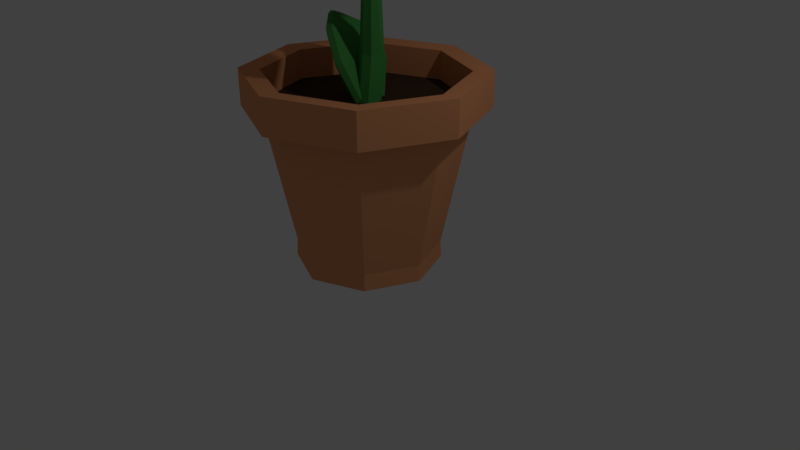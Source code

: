 # Source: FlowerPot.blend  (saved by Blender 2.79.0; exported with 4.5.12 LTS)
import bpy
from mathutils import Matrix  # noqa: F401  (used for matrix-valued properties, if any)

bpy.ops.wm.read_factory_settings(use_empty=True)
scene = bpy.context.scene
scene.name = 'Scene'

# ---- collections
col_collection_1 = bpy.data.collections.new('Collection 1'); scene.collection.children.link(col_collection_1)

# ---- materials (node trees are filled in below, after node groups)
mat_material_001 = bpy.data.materials.new('Material.001')
mat_material_001.alpha_threshold = 0.0
mat_material_001.use_transparent_shadow = False
mat_material_001.diffuse_color = (0.8, 0.3433, 0.1538, 1.0)
mat_material_001.roughness = 0.5
mat_material_001.specular_intensity = 0.0
mat_material_002 = bpy.data.materials.new('Material.002')
mat_material_002.alpha_threshold = 0.0
mat_material_002.use_transparent_shadow = False
mat_material_002.diffuse_color = (0.06519, 0.03897, 0.02141, 1.0)
mat_material_002.roughness = 0.5
mat_material_002.specular_intensity = 0.0
mat_material_003 = bpy.data.materials.new('Material.003')
mat_material_003.alpha_threshold = 0.0
mat_material_003.use_transparent_shadow = False
mat_material_003.diffuse_color = (0.06661, 0.3303, 0.07362, 1.0)
mat_material_003.roughness = 0.5
mat_material_003.specular_intensity = 0.0
mat_material_004 = bpy.data.materials.new('Material.004')
mat_material_004.alpha_threshold = 0.0
mat_material_004.use_transparent_shadow = False
mat_material_004.diffuse_color = (0.8, 0.6278, 0.1683, 1.0)
mat_material_004.roughness = 0.5
mat_material_004.specular_intensity = 0.0
mat_material_005 = bpy.data.materials.new('Material.005')
mat_material_005.alpha_threshold = 0.0
mat_material_005.use_transparent_shadow = False
mat_material_005.diffuse_color = (0.8, 0.07129, 0.07414, 1.0)
mat_material_005.roughness = 0.5
mat_material_005.specular_intensity = 0.0

# ---- material node trees

# ---- world
world_world = bpy.data.worlds.new('World'); scene.world = world_world
world_world.color = (0.05088, 0.05088, 0.05088)
world_world.use_sun_shadow = False
world_world.sun_shadow_jitter_overblur = 0.0
world_world.cycles.sampling_method = 'MANUAL'

# ---- cameras
cam_camera = bpy.data.cameras.new('Camera')
cam_camera.clip_end = 100.0
cam_camera.lens = 35.0
cam_camera.sensor_width = 32.0
cam_camera.sensor_height = 18.0
cam_camera.ortho_scale = 7.314
cam_camera.dof.focus_distance = 0.0
cam_camera.dof.aperture_fstop = 128.0

# ---- lights
light_lamp = bpy.data.lights.new('Lamp', 'POINT')
light_lamp.transmission_factor = 0.0
light_lamp.cutoff_distance = 30.0
light_lamp.energy = 100.0
light_lamp.shadow_buffer_clip_start = 1.001
light_lamp.shadow_soft_size = 0.1
light_lamp.shadow_maximum_resolution = 0.006
light_lamp.use_absolute_resolution = True

# ---- meshes
me_circle = bpy.data.meshes.new('Circle')
me_circle.from_pydata([(-6.216e-09, 0.9236, -0.01234), (-0.6531, 0.6531, -0.01234), (-0.9236, -5.65e-08, -0.01234), (-0.6531, -0.6531, -0.01234), (8.164e-08, -0.9236, -0.01234), (0.6531, -0.6531, -0.01234), (0.9236, 0.0, -0.01234), (0.6531, 0.6531, -0.01234), (1.143e-09, 1.285, 2.008), (-0.9087, 0.9087, 2.008), (-1.285, -5.96e-08, 2.008), (-0.9087, -0.9087, 2.008), (1.158e-07, -1.285, 2.008), (0.9087, -0.9087, 2.008), (1.285, 0.0, 2.008), (0.9087, 0.9087, 2.008), (-6.377e-09, 1.5, 1.986), (-1.06, 1.06, 1.986), (-1.5, -5.96e-08, 1.986), (-1.06, -1.06, 1.986), (1.16e-07, -1.5, 1.986), (1.06, -1.06, 1.986), (1.5, 0.0, 1.986), (1.06, 1.06, 1.986), (-6.377e-09, 1.5, 2.443), (-1.06, 1.06, 2.443), (-1.5, -5.96e-08, 2.443), (-1.06, -1.06, 2.443), (1.16e-07, -1.5, 2.443), (1.06, -1.06, 2.443), (1.5, 0.0, 2.443), (1.06, 1.06, 2.443), (3.589e-09, 1.246, 2.424), (-0.8811, 0.8811, 2.424), (-1.246, -5.96e-08, 2.424), (-0.8811, -0.8811, 2.424), (1.228e-07, -1.246, 2.424), (0.8811, -0.8811, 2.424), (1.246, 1.196e-09, 2.424), (0.8811, 0.8811, 2.424), (4.627e-09, 1.244, 2.05), (-0.8796, 0.8796, 2.05), (-1.244, -5.96e-08, 2.05), (-0.8796, -0.8796, 2.05), (1.254e-07, -1.244, 2.05), (0.8796, -0.8796, 2.05), (1.244, 1.542e-09, 2.05), (0.8796, 0.8796, 2.05), (0.9116, 0.0, 0.202), (0.6446, 0.6446, 0.202), (8.132e-08, -0.9116, 0.202), (0.6446, -0.6446, 0.202), (-0.9116, -5.758e-08, 0.202), (-0.6446, -0.6446, 0.202), (-2.021e-09, 0.9116, 0.202), (-0.6446, 0.6446, 0.202), (-0.001747, 0.1815, 1.997), (-0.1078, 0.1376, 1.997), (-0.1517, 0.03087, 1.996), (-0.1078, -0.07453, 1.997), (-0.001747, -0.1185, 1.997), (0.1043, -0.07519, 1.996), (0.1483, 0.03087, 1.996), (0.1043, 0.1369, 1.996), (0.03707, 0.02079, 4.25), (9.292e-05, 0.004791, 4.25), (-0.01427, -0.03178, 4.25), (0.0004214, -0.06751, 4.25), (0.03616, -0.08268, 4.25), (0.07281, -0.06776, 4.25), (0.08857, -0.03193, 4.25), (0.0742, 0.004871, 4.25), (-0.005484, -0.05793, 3.972), (-0.1513, 0.08111, 3.365), (-0.1788, 0.06097, 2.594), (-0.07544, 0.01817, 2.593), (-0.07078, 0.04682, 3.363), (0.0458, -0.07918, 3.972), (-0.005504, 0.04468, 3.972), (-0.158, 0.2541, 3.344), (-0.18, 0.2696, 2.585), (-0.2217, 0.1643, 2.594), (-0.1901, 0.1689, 3.352), (-0.02674, -0.006688, 3.972), (0.1184, -0.006682, 3.972), (0.04583, 0.1628, 3.365), (0.07096, 0.1643, 2.594), (0.02811, 0.2678, 2.594), (0.01109, 0.2445, 3.363), (0.0971, 0.04461, 3.972), (0.02808, 0.06118, 2.588), (0.01008, 0.08466, 3.352), (0.0971, -0.05798, 3.972), (0.0458, 0.06589, 3.972), (-0.07426, 0.2869, 3.346), (-0.07552, 0.3113, 2.591), (-0.08433, 0.2288, 4.446), (-0.2285, 0.003492, 4.43), (-0.1935, -0.2361, 4.315), (0.000158, -0.3497, 4.168), (0.2391, -0.2706, 4.076), (0.3833, -0.04525, 4.092), (0.3483, 0.1944, 4.207), (0.1546, 0.3079, 4.354), (0.02021, 0.113, 4.509), (-0.08383, -0.04953, 4.497), (-0.05858, -0.2224, 4.414), (0.08116, -0.3043, 4.309), (0.2535, -0.2473, 4.242), (0.3576, -0.0847, 4.254), (0.3323, 0.08818, 4.337), (0.1926, 0.1701, 4.442), (-0.1141, 0.252, 4.388), (-0.2583, 0.02661, 4.372), (-0.2233, -0.213, 4.257), (-0.02959, -0.3265, 4.111), (0.2094, -0.2475, 4.019), (0.3536, -0.02213, 4.035), (0.3186, 0.2175, 4.15), (0.1249, 0.331, 4.296), (-0.1681, 0.03374, 4.405), (0.1079, 0.253, 4.35), (-0.431, 0.2096, 4.771), (0.07977, 0.6154, 4.67), (-0.5799, 0.5605, 4.987), (-0.1735, 0.8834, 4.906), (-0.5878, 0.9087, 4.971), (-0.5067, 0.9732, 4.955), (-0.2098, 0.06522, 4.33), (0.06843, 0.2863, 4.274), (-0.4739, 0.2411, 4.695), (0.04015, 0.6495, 4.593), (-0.6181, 0.5838, 4.905), (-0.2074, 0.9101, 4.824), (-0.6227, 0.9277, 4.888), (-0.5376, 0.9953, 4.872), (0.1174, 0.2611, 4.294), (-0.1908, 0.01618, 4.355), (-0.5258, 1.017, 4.927), (-0.172, 0.9277, 4.869), (-0.4774, 0.1994, 4.738), (-0.631, 0.563, 4.96), (0.09057, 0.6506, 4.625), (-0.6329, 0.9324, 4.948), (-0.06783, 0.2021, 4.422), (-0.1746, 0.4116, 4.722), (-0.375, 0.7201, 4.947), (-0.5469, 0.9405, 4.964), (-0.1112, 0.2378, 4.346), (-0.2191, 0.4478, 4.643), (-0.4104, 0.7426, 4.859), (-0.5804, 0.9617, 4.879), (-0.5797, 0.976, 4.94), (-0.07182, 0.1939, 4.369), (-0.03097, 0.216, 4.398), (0.2781, 0.1914, 4.227), (-0.007576, 0.5905, 4.694), (0.5611, 0.5452, 4.381), (0.144, 0.9883, 4.773), (0.5958, 0.9523, 4.524), (0.3215, 1.244, 4.626), (0.4099, 1.237, 4.577), (-0.06393, 0.2409, 4.336), (0.2465, 0.2161, 4.165), (-0.04098, 0.616, 4.632), (0.5295, 0.5706, 4.318), (0.1089, 1.008, 4.709), (0.5632, 0.9717, 4.459), (0.2861, 1.26, 4.562), (0.3771, 1.253, 4.512), (0.2721, 0.1786, 4.181), (-0.06784, 0.2057, 4.369), (0.4107, 1.271, 4.545), (0.6072, 0.9725, 4.482), (-0.05171, 0.6013, 4.678), (0.1051, 1.013, 4.759), (0.5718, 0.5517, 4.334), (0.2978, 1.28, 4.607), (0.1419, 0.2806, 4.334), (0.2771, 0.5674, 4.538), (0.3702, 0.9692, 4.649), (0.3657, 1.24, 4.602), (0.1094, 0.3074, 4.272), (0.2439, 0.5947, 4.474), (0.3349, 0.9866, 4.582), (0.3315, 1.257, 4.537), (0.3551, 1.276, 4.577), (0.1208, 0.2665, 4.298), (0.1764, 0.265, 4.291), (0.3371, 0.01686, 4.107), (0.4958, 0.5843, 4.409), (0.7879, 0.1332, 4.075), (0.8483, 0.7948, 4.308), (1.08, 0.4375, 4.044), (1.066, 0.8358, 4.058), (1.11, 0.7687, 4.008), (0.1552, 0.275, 4.258), (0.3153, 0.02774, 4.075), (0.4758, 0.5943, 4.376), (0.7668, 0.1449, 4.043), (0.831, 0.8068, 4.274), (1.061, 0.4515, 4.011), (1.051, 0.8501, 4.023), (1.093, 0.7841, 3.974), (0.3183, 0.002899, 4.088), (0.1471, 0.2672, 4.284), (1.12, 0.782, 3.983), (1.085, 0.4365, 4.015), (0.4741, 0.6026, 4.403), (0.8371, 0.8201, 4.299), (0.7848, 0.1227, 4.048), (1.069, 0.8613, 4.042), (0.3186, 0.1908, 4.186), (0.6412, 0.3591, 4.241), (0.9641, 0.6172, 4.175), (1.088, 0.8024, 4.033), (0.2969, 0.1997, 4.155), (0.6215, 0.3684, 4.211), (0.949, 0.6303, 4.144), (1.073, 0.8172, 3.999), (1.094, 0.8211, 4.012), (0.2968, 0.1854, 4.174), (0.3117, 0.1303, 4.209), (0.2323, -0.2077, 4.114), (0.7951, 0.2006, 4.148), (0.6468, -0.4309, 3.97), (1.163, 0.107, 3.915), (1.045, -0.3964, 3.774), (1.275, -0.06524, 3.625), (1.251, -0.1673, 3.597), (0.2658, 0.1719, 4.109), (0.1853, -0.1705, 4.012), (0.7487, 0.244, 4.046), (0.5989, -0.3941, 3.866), (1.101, 0.1526, 3.823), (0.9803, -0.3594, 3.678), (1.205, -0.02011, 3.539), (1.18, -0.1303, 3.508), (0.1725, -0.2102, 4.074), (0.2634, 0.1769, 4.183), (1.245, -0.1692, 3.527), (1.022, -0.4177, 3.708), (0.7776, 0.2634, 4.113), (1.159, 0.1652, 3.872), (0.609, -0.4545, 3.911), (1.279, -0.02675, 3.567), (0.3463, -0.0452, 4.123), (0.722, -0.1163, 4.062), (1.103, -0.1456, 3.849), (1.262, -0.1165, 3.612), (0.3021, -0.004512, 4.015), (0.6746, -0.0737, 3.95), (1.029, -0.1014, 3.753), (1.192, -0.0748, 3.523), (1.267, -0.09934, 3.547), (0.2877, -0.02378, 4.096), (0.3156, -0.07807, 4.09), (0.04408, -0.2938, 4.144), (0.6834, -0.3395, 3.949), (0.1869, -0.734, 4.048), (0.8262, -0.6808, 3.735), (0.4323, -0.9938, 3.813), (0.7197, -0.9319, 3.533), (0.6442, -0.9919, 3.548), (0.2895, -0.05678, 4.043), (0.01792, -0.2726, 4.097), (0.6575, -0.3188, 3.903), (0.1611, -0.7131, 4.001), (0.7997, -0.659, 3.689), (0.4058, -0.972, 3.767), (0.6935, -0.9099, 3.487), (0.6174, -0.9703, 3.502), (0.01023, -0.277, 4.134), (0.3041, -0.04348, 4.076), (0.6326, -1.004, 3.513), (0.4058, -1.005, 3.787), (0.689, -0.311, 3.924), (0.8362, -0.6632, 3.702), (0.1527, -0.7372, 4.031), (0.7256, -0.9305, 3.495), (0.2173, -0.2439, 4.073), (0.435, -0.5366, 3.999), (0.6292, -0.8373, 3.774), (0.6819, -0.9618, 3.54), (0.1914, -0.2228, 4.027), (0.4095, -0.5161, 3.952), (0.6028, -0.8153, 3.728), (0.6556, -0.9404, 3.494), (0.6795, -0.9678, 3.505), (0.1954, -0.2187, 4.064), (0.193, -0.2388, 4.126), (-0.1237, -0.2136, 4.3), (0.2906, -0.7183, 4.044), (-0.3023, -0.6711, 4.371), (0.1316, -1.128, 3.957), (-0.3415, -1.09, 4.218), (-0.171, -1.303, 3.879), (-0.2689, -1.295, 3.933), (0.1395, -0.2035, 4.018), (-0.1821, -0.1778, 4.195), (0.2374, -0.6817, 3.933), (-0.363, -0.6339, 4.264), (0.08422, -1.072, 3.852), (-0.3986, -1.034, 4.118), (-0.2153, -1.238, 3.78), (-0.3215, -1.23, 3.838), (-0.1672, -0.1595, 4.27), (0.197, -0.1885, 4.069), (-0.3225, -1.299, 3.883), (-0.4097, -1.079, 4.185), (0.3067, -0.6984, 3.97), (0.1408, -1.123, 3.881), (-0.3702, -0.6445, 4.344), (-0.1858, -1.31, 3.807), (0.01716, -0.3066, 4.193), (-0.003928, -0.6959, 4.211), (-0.1023, -1.108, 4.092), (-0.2192, -1.299, 3.908), (-0.04293, -0.2746, 4.079), (-0.06633, -0.6594, 4.093), (-0.1562, -1.039, 3.984), (-0.269, -1.233, 3.808), (-0.2539, -1.31, 3.846), (-2.828e-05, -0.2475, 4.153), (-0.0188, -0.2866, 4.198), (-0.1835, -0.03217, 4.386), (-0.2316, -0.7103, 4.297), (-0.5365, -0.2395, 4.645), (-0.5987, -0.9271, 4.396), (-0.8413, -0.5525, 4.673), (-0.9425, -0.8821, 4.433), (-0.9909, -0.8073, 4.488), (-0.05946, -0.2582, 4.121), (-0.2255, -0.00171, 4.311), (-0.2726, -0.6819, 4.218), (-0.5794, -0.2081, 4.569), (-0.6308, -0.8926, 4.316), (-0.876, -0.514, 4.596), (-0.9698, -0.8446, 4.354), (-1.021, -0.7662, 4.412), (-0.1911, 0.01513, 4.355), (-0.00709, -0.269, 4.145), (-1.039, -0.7952, 4.462), (-0.8854, -0.5202, 4.655), (-0.2312, -0.7193, 4.239), (-0.6115, -0.9432, 4.342), (-0.5702, -0.1958, 4.626), (-0.9748, -0.8939, 4.389), (-0.1648, -0.2108, 4.306), (-0.383, -0.4754, 4.472), (-0.7179, -0.7395, 4.536), (-0.9662, -0.8447, 4.461), (-0.2099, -0.1823, 4.228), (-0.4288, -0.4453, 4.392), (-0.7489, -0.6982, 4.453), (-0.9954, -0.805, 4.382), (-1.008, -0.8467, 4.427), (-0.1588, -0.1765, 4.265), (-0.1636, -0.1706, 4.321), (-0.08516, 0.1635, 4.415), (-0.5234, -0.327, 4.603), (-0.3781, 0.2916, 4.777), (-0.8874, -0.2327, 4.827), (-0.7719, 0.2594, 4.965), (-1.111, 0.02655, 4.888), (-1.089, 0.1238, 4.916), (-0.2053, -0.1405, 4.244), (-0.1262, 0.1959, 4.339), (-0.5665, -0.297, 4.526), (-0.4204, 0.325, 4.701), (-0.9207, -0.2041, 4.744), (-0.8041, 0.2926, 4.884), (-1.14, 0.05411, 4.804), (-1.116, 0.1563, 4.833), (-0.07504, 0.1969, 4.368), (-0.1629, -0.1771, 4.263), (-1.128, 0.1579, 4.893), (-0.7943, 0.3079, 4.942), (-0.5481, -0.3473, 4.554), (-0.9251, -0.2489, 4.785), (-0.3862, 0.3419, 4.748), (-1.159, 0.02805, 4.857), (-0.1963, 0.0019, 4.408), (-0.4497, -0.01829, 4.692), (-0.8277, 0.01269, 4.897), (-1.099, 0.07499, 4.902), (-0.2412, 0.03416, 4.331), (-0.4961, 0.01495, 4.612), (-0.8571, 0.04428, 4.809), (-1.128, 0.1054, 4.818), (-1.145, 0.09232, 4.878), (-0.186, 0.01385, 4.357), (-0.1575, 0.01733, 4.411), (0.123, 0.2402, 4.355), (-0.4288, 0.1955, 4.786), (0.09624, 0.6127, 4.682), (-0.5817, 0.5545, 5.006), (-0.1627, 0.8874, 4.923), (-0.5912, 0.9121, 4.991), (-0.5045, 0.981, 4.974), (-0.2173, 0.06291, 4.311), (0.06757, 0.2892, 4.254), (-0.4907, 0.2407, 4.684), (0.041, 0.6632, 4.578), (-0.6349, 0.5841, 4.893), (-0.2073, 0.9238, 4.808), (-0.6374, 0.9335, 4.875), (-0.5433, 1.008, 4.857), (0.1324, 0.2543, 4.282), (-0.1902, -0.002045, 4.346), (-0.5286, 1.037, 4.933), (-0.1613, 0.9449, 4.872), (-0.4913, 0.1846, 4.741), (-0.6488, 0.5576, 4.969), (0.1082, 0.6609, 4.622), (-0.6497, 0.9408, 4.957), (-0.0551, 0.1882, 4.43), (-0.1643, 0.4025, 4.738), (-0.3688, 0.7171, 4.967), (-0.5471, 0.9457, 4.984), (-0.1184, 0.242, 4.327), (-0.2293, 0.4568, 4.628), (-0.4168, 0.7458, 4.84), (-0.5909, 0.971, 4.864), (-0.59, 0.9913, 4.95), (-0.06235, 0.1792, 4.358), (0.02693, -0.1129, 2.098), (0.04233, 0.2482, 2.069), (-0.1671, -0.2281, 2.54), (-0.1383, 0.4479, 2.486), (-0.4527, -0.1209, 2.868), (-0.4297, 0.4185, 2.825), (-0.7106, 0.1126, 2.953), (-0.7058, 0.2242, 2.944), (-0.07331, -0.1175, 2.022), (-0.05767, 0.2492, 1.993), (-0.2691, -0.2342, 2.462), (-0.2399, 0.4503, 2.408), (-0.5411, -0.13, 2.775), (-0.5176, 0.4204, 2.731), (-0.7895, 0.1033, 2.854), (-0.7844, 0.2244, 2.844), (0.01739, 0.2712, 2.001), (-0.0003235, -0.1441, 2.035), (-0.7725, 0.2477, 2.923), (-0.4832, 0.4626, 2.792), (-0.214, -0.2774, 2.502), (-0.5099, -0.1649, 2.842), (-0.1811, 0.4944, 2.44), (-0.7792, 0.09174, 2.935), (-0.06228, 0.07515, 2.091), (-0.1937, 0.11, 2.457), (-0.48, 0.1486, 2.788), (-0.7617, 0.1683, 2.967), (-0.1713, 0.0738, 2.016), (-0.3061, 0.1083, 2.375), (-0.5685, 0.1439, 2.681), (-0.8428, 0.1637, 2.866), (-0.8315, 0.1702, 2.953), (-0.08185, 0.07037, 2.021)], [], [(49, 15, 14, 48), (51, 13, 12, 50), (53, 11, 10, 52), (55, 9, 8, 54), (54, 8, 15, 49), (48, 14, 13, 51), (50, 12, 11, 53), (52, 10, 9, 55), (15, 8, 16, 23), (13, 14, 22, 21), (11, 12, 20, 19), (9, 10, 18, 17), (14, 15, 23, 22), (12, 13, 21, 20), (10, 11, 19, 18), (8, 9, 17, 16), (20, 21, 29, 28), (18, 19, 27, 26), (16, 17, 25, 24), (23, 16, 24, 31), (21, 22, 30, 29), (19, 20, 28, 27), (17, 18, 26, 25), (22, 23, 31, 30), (30, 31, 39, 38), (28, 29, 37, 36), (26, 27, 35, 34), (24, 25, 33, 32), (31, 24, 32, 39), (29, 30, 38, 37), (27, 28, 36, 35), (25, 26, 34, 33), (37, 38, 46, 45), (35, 36, 44, 43), (33, 34, 42, 41), (38, 39, 47, 46), (36, 37, 45, 44), (34, 35, 43, 42), (32, 33, 41, 40), (39, 32, 40, 47), (41, 42, 43, 44, 45, 46, 47, 40), (1, 0, 7, 6, 5, 4, 3, 2), (2, 52, 55, 1), (4, 50, 53, 3), (6, 48, 51, 5), (0, 54, 49, 7), (1, 55, 54, 0), (3, 53, 52, 2), (5, 51, 50, 4), (7, 49, 48, 6), (72, 77, 68, 67), (78, 83, 66, 65), (84, 89, 71, 70), (77, 92, 69, 68), (83, 72, 67, 66), (93, 78, 65, 64), (89, 93, 64, 71), (92, 84, 70, 69), (61, 62, 86, 90), (90, 86, 85, 91), (91, 85, 84, 92), (63, 56, 95, 87), (87, 95, 94, 88), (88, 94, 93, 89), (56, 57, 80, 95), (95, 80, 79, 94), (94, 79, 78, 93), (58, 59, 74, 81), (81, 74, 73, 82), (82, 73, 72, 83), (60, 61, 90, 75), (75, 90, 91, 76), (76, 91, 92, 77), (62, 63, 87, 86), (86, 87, 88, 85), (85, 88, 89, 84), (57, 58, 81, 80), (80, 81, 82, 79), (79, 82, 83, 78), (59, 60, 75, 74), (74, 75, 76, 73), (73, 76, 77, 72), (103, 111, 110, 102), (101, 109, 108, 100), (99, 107, 106, 98), (97, 105, 104, 96), (96, 104, 111, 103), (102, 110, 109, 101), (100, 108, 107, 99), (98, 106, 105, 97), (105, 106, 107, 108, 109, 110, 111, 104), (102, 118, 119, 103), (100, 116, 117, 101), (98, 114, 115, 99), (96, 112, 113, 97), (103, 119, 112, 96), (101, 117, 118, 102), (99, 115, 116, 100), (97, 113, 114, 98), (113, 112, 119, 118, 117, 116, 115, 114), (144, 121, 123, 145), (145, 123, 125, 146), (146, 125, 127, 147), (148, 149, 131, 129), (149, 150, 133, 131), (150, 151, 135, 133), (153, 148, 129, 136), (139, 133, 135, 138), (141, 132, 130, 140), (136, 129, 131, 142), (140, 130, 128, 137), (143, 134, 132, 141), (152, 151, 134, 143), (142, 131, 133, 139), (123, 142, 139, 125), (147, 152, 143, 126), (126, 143, 141, 124), (122, 140, 137, 120), (121, 136, 142, 123), (124, 141, 140, 122), (125, 139, 138, 127), (144, 153, 136, 121), (120, 137, 153, 144), (127, 138, 152, 147), (138, 135, 151, 152), (137, 128, 148, 153), (132, 134, 151, 150), (130, 132, 150, 149), (128, 130, 149, 148), (124, 146, 147, 126), (122, 145, 146, 124), (120, 144, 145, 122), (178, 155, 157, 179), (179, 157, 159, 180), (180, 159, 161, 181), (182, 183, 165, 163), (183, 184, 167, 165), (184, 185, 169, 167), (187, 182, 163, 170), (173, 167, 169, 172), (175, 166, 164, 174), (170, 163, 165, 176), (174, 164, 162, 171), (177, 168, 166, 175), (186, 185, 168, 177), (176, 165, 167, 173), (157, 176, 173, 159), (181, 186, 177, 160), (160, 177, 175, 158), (156, 174, 171, 154), (155, 170, 176, 157), (158, 175, 174, 156), (159, 173, 172, 161), (178, 187, 170, 155), (154, 171, 187, 178), (161, 172, 186, 181), (172, 169, 185, 186), (171, 162, 182, 187), (166, 168, 185, 184), (164, 166, 184, 183), (162, 164, 183, 182), (158, 180, 181, 160), (156, 179, 180, 158), (154, 178, 179, 156), (212, 189, 191, 213), (213, 191, 193, 214), (214, 193, 195, 215), (216, 217, 199, 197), (217, 218, 201, 199), (218, 219, 203, 201), (221, 216, 197, 204), (207, 201, 203, 206), (209, 200, 198, 208), (204, 197, 199, 210), (208, 198, 196, 205), (211, 202, 200, 209), (220, 219, 202, 211), (210, 199, 201, 207), (191, 210, 207, 193), (215, 220, 211, 194), (194, 211, 209, 192), (190, 208, 205, 188), (189, 204, 210, 191), (192, 209, 208, 190), (193, 207, 206, 195), (212, 221, 204, 189), (188, 205, 221, 212), (195, 206, 220, 215), (206, 203, 219, 220), (205, 196, 216, 221), (200, 202, 219, 218), (198, 200, 218, 217), (196, 198, 217, 216), (192, 214, 215, 194), (190, 213, 214, 192), (188, 212, 213, 190), (246, 223, 225, 247), (247, 225, 227, 248), (248, 227, 229, 249), (250, 251, 233, 231), (251, 252, 235, 233), (252, 253, 237, 235), (255, 250, 231, 238), (241, 235, 237, 240), (243, 234, 232, 242), (238, 231, 233, 244), (242, 232, 230, 239), (245, 236, 234, 243), (254, 253, 236, 245), (244, 233, 235, 241), (225, 244, 241, 227), (249, 254, 245, 228), (228, 245, 243, 226), (224, 242, 239, 222), (223, 238, 244, 225), (226, 243, 242, 224), (227, 241, 240, 229), (246, 255, 238, 223), (222, 239, 255, 246), (229, 240, 254, 249), (240, 237, 253, 254), (239, 230, 250, 255), (234, 236, 253, 252), (232, 234, 252, 251), (230, 232, 251, 250), (226, 248, 249, 228), (224, 247, 248, 226), (222, 246, 247, 224), (280, 257, 259, 281), (281, 259, 261, 282), (282, 261, 263, 283), (284, 285, 267, 265), (285, 286, 269, 267), (286, 287, 271, 269), (289, 284, 265, 272), (275, 269, 271, 274), (277, 268, 266, 276), (272, 265, 267, 278), (276, 266, 264, 273), (279, 270, 268, 277), (288, 287, 270, 279), (278, 267, 269, 275), (259, 278, 275, 261), (283, 288, 279, 262), (262, 279, 277, 260), (258, 276, 273, 256), (257, 272, 278, 259), (260, 277, 276, 258), (261, 275, 274, 263), (280, 289, 272, 257), (256, 273, 289, 280), (263, 274, 288, 283), (274, 271, 287, 288), (273, 264, 284, 289), (268, 270, 287, 286), (266, 268, 286, 285), (264, 266, 285, 284), (260, 282, 283, 262), (258, 281, 282, 260), (256, 280, 281, 258), (314, 291, 293, 315), (315, 293, 295, 316), (316, 295, 297, 317), (318, 319, 301, 299), (319, 320, 303, 301), (320, 321, 305, 303), (323, 318, 299, 306), (309, 303, 305, 308), (311, 302, 300, 310), (306, 299, 301, 312), (310, 300, 298, 307), (313, 304, 302, 311), (322, 321, 304, 313), (312, 301, 303, 309), (293, 312, 309, 295), (317, 322, 313, 296), (296, 313, 311, 294), (292, 310, 307, 290), (291, 306, 312, 293), (294, 311, 310, 292), (295, 309, 308, 297), (314, 323, 306, 291), (290, 307, 323, 314), (297, 308, 322, 317), (308, 305, 321, 322), (307, 298, 318, 323), (302, 304, 321, 320), (300, 302, 320, 319), (298, 300, 319, 318), (294, 316, 317, 296), (292, 315, 316, 294), (290, 314, 315, 292), (348, 325, 327, 349), (349, 327, 329, 350), (350, 329, 331, 351), (352, 353, 335, 333), (353, 354, 337, 335), (354, 355, 339, 337), (357, 352, 333, 340), (343, 337, 339, 342), (345, 336, 334, 344), (340, 333, 335, 346), (344, 334, 332, 341), (347, 338, 336, 345), (356, 355, 338, 347), (346, 335, 337, 343), (327, 346, 343, 329), (351, 356, 347, 330), (330, 347, 345, 328), (326, 344, 341, 324), (325, 340, 346, 327), (328, 345, 344, 326), (329, 343, 342, 331), (348, 357, 340, 325), (324, 341, 357, 348), (331, 342, 356, 351), (342, 339, 355, 356), (341, 332, 352, 357), (336, 338, 355, 354), (334, 336, 354, 353), (332, 334, 353, 352), (328, 350, 351, 330), (326, 349, 350, 328), (324, 348, 349, 326), (382, 359, 361, 383), (383, 361, 363, 384), (384, 363, 365, 385), (386, 387, 369, 367), (387, 388, 371, 369), (388, 389, 373, 371), (391, 386, 367, 374), (377, 371, 373, 376), (379, 370, 368, 378), (374, 367, 369, 380), (378, 368, 366, 375), (381, 372, 370, 379), (390, 389, 372, 381), (380, 369, 371, 377), (361, 380, 377, 363), (385, 390, 381, 364), (364, 381, 379, 362), (360, 378, 375, 358), (359, 374, 380, 361), (362, 379, 378, 360), (363, 377, 376, 365), (382, 391, 374, 359), (358, 375, 391, 382), (365, 376, 390, 385), (376, 373, 389, 390), (375, 366, 386, 391), (370, 372, 389, 388), (368, 370, 388, 387), (366, 368, 387, 386), (362, 384, 385, 364), (360, 383, 384, 362), (358, 382, 383, 360), (416, 393, 395, 417), (417, 395, 397, 418), (418, 397, 399, 419), (420, 421, 403, 401), (421, 422, 405, 403), (422, 423, 407, 405), (425, 420, 401, 408), (411, 405, 407, 410), (413, 404, 402, 412), (408, 401, 403, 414), (412, 402, 400, 409), (415, 406, 404, 413), (424, 423, 406, 415), (414, 403, 405, 411), (395, 414, 411, 397), (419, 424, 415, 398), (398, 415, 413, 396), (394, 412, 409, 392), (393, 408, 414, 395), (396, 413, 412, 394), (397, 411, 410, 399), (416, 425, 408, 393), (392, 409, 425, 416), (399, 410, 424, 419), (410, 407, 423, 424), (409, 400, 420, 425), (404, 406, 423, 422), (402, 404, 422, 421), (400, 402, 421, 420), (396, 418, 419, 398), (394, 417, 418, 396), (392, 416, 417, 394), (450, 427, 429, 451), (451, 429, 431, 452), (452, 431, 433, 453), (454, 455, 437, 435), (455, 456, 439, 437), (456, 457, 441, 439), (459, 454, 435, 442), (445, 439, 441, 444), (447, 438, 436, 446), (442, 435, 437, 448), (446, 436, 434, 443), (449, 440, 438, 447), (458, 457, 440, 449), (448, 437, 439, 445), (429, 448, 445, 431), (453, 458, 449, 432), (432, 449, 447, 430), (428, 446, 443, 426), (427, 442, 448, 429), (430, 447, 446, 428), (431, 445, 444, 433), (450, 459, 442, 427), (426, 443, 459, 450), (433, 444, 458, 453), (444, 441, 457, 458), (443, 434, 454, 459), (438, 440, 457, 456), (436, 438, 456, 455), (434, 436, 455, 454), (430, 452, 453, 432), (428, 451, 452, 430), (426, 450, 451, 428)])
me_circle.polygons.foreach_set('material_index', [0, 0, 0, 0, 0, 0, 0, 0, 0, 0, 0, 0, 0, 0, 0, 0, 0, 0, 0, 0, 0, 0, 0, 0, 0, 0, 0, 0, 0, 0, 0, 0, 0, 0, 0, 0, 0, 0, 0, 0, 1, 0, 0, 0, 0, 0, 0, 0, 0, 0, 2, 2, 2, 2, 2, 2, 2, 2, 2, 2, 2, 2, 2, 2, 2, 2, 2, 2, 2, 2, 2, 2, 2, 2, 2, 2, 2, 2, 2, 2, 2, 2, 3, 3, 3, 3, 3, 3, 3, 3, 3, 3, 3, 3, 3, 3, 3, 3, 3, 3, 0, 0, 0, 0, 0, 0, 0, 0, 0, 0, 0, 0, 0, 0, 0, 0, 0, 0, 0, 0, 0, 0, 0, 0, 0, 0, 0, 0, 0, 0, 0, 0, 4, 4, 4, 4, 4, 4, 4, 4, 4, 4, 4, 4, 4, 4, 4, 4, 4, 4, 4, 4, 4, 4, 4, 4, 4, 4, 4, 4, 4, 4, 4, 4, 4, 4, 4, 4, 4, 4, 4, 4, 4, 4, 4, 4, 4, 4, 4, 4, 4, 4, 4, 4, 4, 4, 4, 4, 4, 4, 4, 4, 4, 4, 4, 4, 4, 4, 4, 4, 4, 4, 4, 4, 4, 4, 4, 4, 4, 4, 4, 4, 4, 4, 4, 4, 4, 4, 4, 4, 4, 4, 4, 4, 4, 4, 4, 4, 4, 4, 4, 4, 4, 4, 4, 4, 4, 4, 4, 4, 4, 4, 4, 4, 4, 4, 4, 4, 4, 4, 4, 4, 4, 4, 4, 4, 4, 4, 4, 4, 4, 4, 4, 4, 4, 4, 4, 4, 4, 4, 4, 4, 4, 4, 4, 4, 4, 4, 4, 4, 4, 4, 4, 4, 4, 4, 4, 4, 4, 4, 4, 4, 4, 4, 4, 4, 4, 4, 4, 4, 4, 4, 4, 4, 4, 4, 4, 4, 4, 4, 4, 4, 4, 4, 4, 4, 4, 4, 4, 4, 4, 4, 4, 4, 4, 4, 4, 4, 4, 4, 4, 4, 4, 4, 4, 4, 4, 4, 4, 4, 4, 4, 4, 4, 4, 4, 4, 4, 4, 4, 4, 4, 4, 4, 4, 4, 4, 4, 4, 4, 4, 4, 4, 4, 4, 4, 4, 4, 4, 4, 4, 4, 4, 4, 4, 4, 4, 4, 4, 4, 4, 4, 4, 4, 4, 4, 4, 4, 2, 2, 2, 2, 2, 2, 2, 2, 2, 2, 2, 2, 2, 2, 2, 2, 2, 2, 2, 2, 2, 2, 2, 2, 2, 2, 2, 2, 2, 2, 2, 2])
me_circle.materials.append(mat_material_001)
me_circle.materials.append(mat_material_002)
me_circle.materials.append(mat_material_003)
me_circle.materials.append(mat_material_004)
me_circle.materials.append(mat_material_005)
me_circle.use_remesh_preserve_volume = False
me_circle.use_remesh_preserve_attributes = False
me_circle.use_mirror_vertex_groups = False
me_circle.update()

# ---- objects
ob_circle = bpy.data.objects.new('Circle', me_circle)
ob_lamp = bpy.data.objects.new('Lamp', light_lamp)
ob_camera = bpy.data.objects.new('Camera', cam_camera)

# ---- transforms, parenting, visibility, modifiers, constraints
ob_circle.location = (0.0, 0.0, 0.0)
ob_circle.lineart.crease_threshold = 0.0
ob_lamp.location = (4.076, 1.005, 5.904)
ob_lamp.rotation_euler = (0.6503, 0.05522, 1.866)
ob_lamp.lock_rotations_4d = False
ob_lamp.empty_display_type = 'ARROWS'
ob_lamp.color = (0.0, 0.0, 0.0, 0.0)
ob_lamp.lineart.crease_threshold = 0.0
ob_camera.location = (7.481, -6.508, 5.344)
ob_camera.rotation_euler = (1.109, 0.0, 0.8149)
ob_camera.lock_rotations_4d = False
ob_camera.empty_display_type = 'ARROWS'
ob_camera.color = (0.0, 0.0, 0.0, 0.0)
ob_camera.display_type = 'WIRE'
ob_camera.lineart.crease_threshold = 0.0

# ---- collection membership
col_collection_1.objects.link(ob_circle)
col_collection_1.objects.link(ob_lamp)
col_collection_1.objects.link(ob_camera)

# ---- scene / render settings (as saved in the file)
scene.camera = ob_camera
scene.frame_start = 1; scene.frame_end = 250; scene.frame_set(1)
scene.render.engine = 'BLENDER_EEVEE_NEXT'
scene.render.resolution_percentage = 50
scene.render.dither_intensity = 0.0
scene.cycles.use_denoising = False
scene.cycles.samples = 128
scene.cycles.sampling_pattern = 'TABULATED_SOBOL'
scene.cycles.use_adaptive_sampling = False
scene.cycles.use_light_tree = False
scene.cycles.blur_glossy = 0.0
scene.cycles.sample_clamp_indirect = 0.0
scene.view_settings.view_transform = 'Standard'
bpy.context.view_layer.update()
